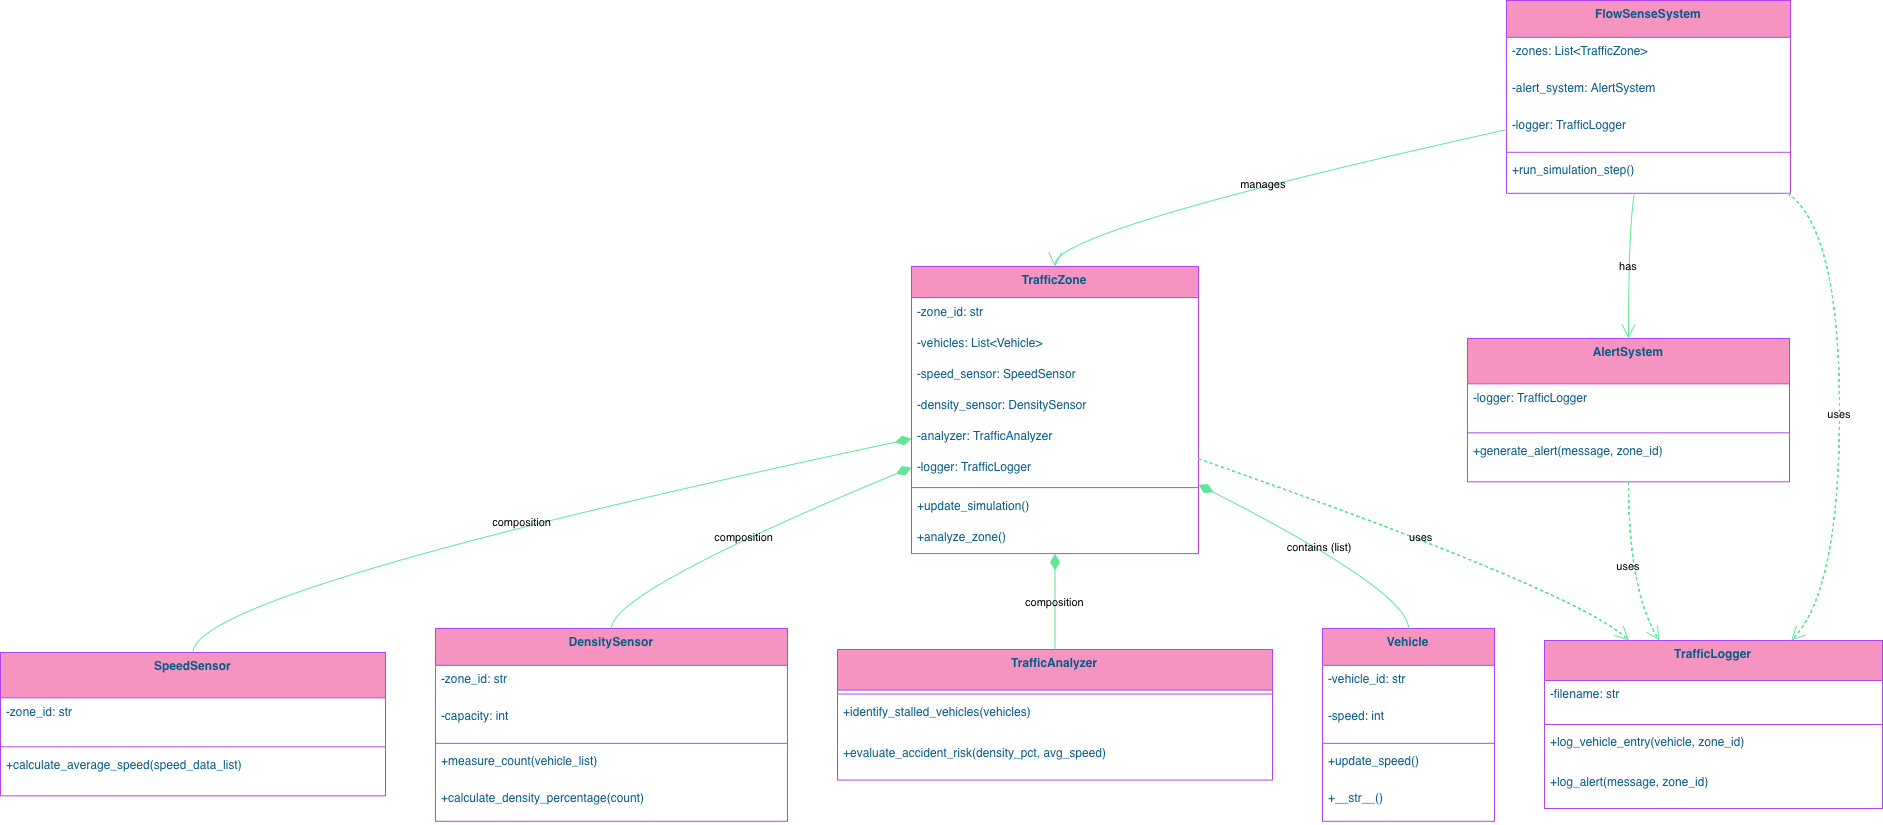

The diagram above was exported from draw.io. Its source (the exported page's mxGraphModel, read from the mxfile embedded in the PNG):
<mxGraphModel dx="1678" dy="1121" grid="1" gridSize="10" guides="1" tooltips="1" connect="1" arrows="1" fold="1" page="1" pageScale="1" pageWidth="827" pageHeight="1169" background="light-dark(#FFFFFF,#FFFFFF)" math="0" shadow="0">
  <root>
    <mxCell id="0" />
    <mxCell id="1" parent="0" />
    <mxCell id="2" parent="1" style="swimlane;fontStyle=1;align=center;verticalAlign=top;childLayout=stackLayout;horizontal=1;startSize=36.8;horizontalStack=0;resizeParent=1;resizeParentMax=0;resizeLast=0;collapsible=0;marginBottom=0;labelBackgroundColor=none;fillColor=#F694C1;strokeColor=#AF45ED;fontColor=#095C86;" value="FlowSenseSystem" vertex="1">
      <mxGeometry height="192.8" width="284" x="1514" y="8" as="geometry" />
    </mxCell>
    <mxCell id="3" parent="2" style="text;strokeColor=none;fillColor=none;align=left;verticalAlign=top;spacingLeft=4;spacingRight=4;overflow=hidden;rotatable=0;points=[[0,0.5],[1,0.5]];portConstraint=eastwest;labelBackgroundColor=none;fontColor=#095C86;" value="-zones: List&lt;TrafficZone&gt;" vertex="1">
      <mxGeometry height="37" width="284" y="36.8" as="geometry" />
    </mxCell>
    <mxCell id="4" parent="2" style="text;strokeColor=none;fillColor=none;align=left;verticalAlign=top;spacingLeft=4;spacingRight=4;overflow=hidden;rotatable=0;points=[[0,0.5],[1,0.5]];portConstraint=eastwest;labelBackgroundColor=none;fontColor=#095C86;" value="-alert_system: AlertSystem" vertex="1">
      <mxGeometry height="37" width="284" y="73.8" as="geometry" />
    </mxCell>
    <mxCell id="5" parent="2" style="text;strokeColor=none;fillColor=none;align=left;verticalAlign=top;spacingLeft=4;spacingRight=4;overflow=hidden;rotatable=0;points=[[0,0.5],[1,0.5]];portConstraint=eastwest;labelBackgroundColor=none;fontColor=#095C86;" value="-logger: TrafficLogger" vertex="1">
      <mxGeometry height="37" width="284" y="110.8" as="geometry" />
    </mxCell>
    <mxCell id="6" parent="2" style="line;strokeWidth=1;fillColor=none;align=left;verticalAlign=middle;spacingTop=-1;spacingLeft=3;spacingRight=3;rotatable=0;labelPosition=right;points=[];portConstraint=eastwest;strokeColor=#AF45ED;labelBackgroundColor=none;fontColor=#095C86;" vertex="1">
      <mxGeometry height="8" width="284" y="147.8" as="geometry" />
    </mxCell>
    <mxCell id="7" parent="2" style="text;strokeColor=none;fillColor=none;align=left;verticalAlign=top;spacingLeft=4;spacingRight=4;overflow=hidden;rotatable=0;points=[[0,0.5],[1,0.5]];portConstraint=eastwest;labelBackgroundColor=none;fontColor=#095C86;" value="+run_simulation_step()" vertex="1">
      <mxGeometry height="37" width="284" y="155.8" as="geometry" />
    </mxCell>
    <mxCell id="8" parent="1" style="swimlane;fontStyle=1;align=center;verticalAlign=top;childLayout=stackLayout;horizontal=1;startSize=31.11111111111111;horizontalStack=0;resizeParent=1;resizeParentMax=0;resizeLast=0;collapsible=0;marginBottom=0;labelBackgroundColor=none;fillColor=#F694C1;strokeColor=#AF45ED;fontColor=#095C86;" value="TrafficZone" vertex="1">
      <mxGeometry height="287.1111111111111" width="287" x="919" y="274" as="geometry" />
    </mxCell>
    <mxCell id="9" parent="8" style="text;strokeColor=none;fillColor=none;align=left;verticalAlign=top;spacingLeft=4;spacingRight=4;overflow=hidden;rotatable=0;points=[[0,0.5],[1,0.5]];portConstraint=eastwest;labelBackgroundColor=none;fontColor=#095C86;" value="-zone_id: str" vertex="1">
      <mxGeometry height="31" width="287" y="31.11111111111111" as="geometry" />
    </mxCell>
    <mxCell id="10" parent="8" style="text;strokeColor=none;fillColor=none;align=left;verticalAlign=top;spacingLeft=4;spacingRight=4;overflow=hidden;rotatable=0;points=[[0,0.5],[1,0.5]];portConstraint=eastwest;labelBackgroundColor=none;fontColor=#095C86;" value="-vehicles: List&lt;Vehicle&gt;" vertex="1">
      <mxGeometry height="31" width="287" y="62.111111111111114" as="geometry" />
    </mxCell>
    <mxCell id="11" parent="8" style="text;strokeColor=none;fillColor=none;align=left;verticalAlign=top;spacingLeft=4;spacingRight=4;overflow=hidden;rotatable=0;points=[[0,0.5],[1,0.5]];portConstraint=eastwest;labelBackgroundColor=none;fontColor=#095C86;" value="-speed_sensor: SpeedSensor" vertex="1">
      <mxGeometry height="31" width="287" y="93.11111111111111" as="geometry" />
    </mxCell>
    <mxCell id="12" parent="8" style="text;strokeColor=none;fillColor=none;align=left;verticalAlign=top;spacingLeft=4;spacingRight=4;overflow=hidden;rotatable=0;points=[[0,0.5],[1,0.5]];portConstraint=eastwest;labelBackgroundColor=none;fontColor=#095C86;" value="-density_sensor: DensitySensor" vertex="1">
      <mxGeometry height="31" width="287" y="124.11111111111111" as="geometry" />
    </mxCell>
    <mxCell id="13" parent="8" style="text;strokeColor=none;fillColor=none;align=left;verticalAlign=top;spacingLeft=4;spacingRight=4;overflow=hidden;rotatable=0;points=[[0,0.5],[1,0.5]];portConstraint=eastwest;labelBackgroundColor=none;fontColor=#095C86;" value="-analyzer: TrafficAnalyzer" vertex="1">
      <mxGeometry height="31" width="287" y="155.11111111111111" as="geometry" />
    </mxCell>
    <mxCell id="14" parent="8" style="text;strokeColor=none;fillColor=none;align=left;verticalAlign=top;spacingLeft=4;spacingRight=4;overflow=hidden;rotatable=0;points=[[0,0.5],[1,0.5]];portConstraint=eastwest;labelBackgroundColor=none;fontColor=#095C86;" value="-logger: TrafficLogger" vertex="1">
      <mxGeometry height="31" width="287" y="186.11111111111111" as="geometry" />
    </mxCell>
    <mxCell id="15" parent="8" style="line;strokeWidth=1;fillColor=none;align=left;verticalAlign=middle;spacingTop=-1;spacingLeft=3;spacingRight=3;rotatable=0;labelPosition=right;points=[];portConstraint=eastwest;strokeColor=#AF45ED;labelBackgroundColor=none;fontColor=#095C86;" vertex="1">
      <mxGeometry height="8" width="287" y="217.11111111111111" as="geometry" />
    </mxCell>
    <mxCell id="16" parent="8" style="text;strokeColor=none;fillColor=none;align=left;verticalAlign=top;spacingLeft=4;spacingRight=4;overflow=hidden;rotatable=0;points=[[0,0.5],[1,0.5]];portConstraint=eastwest;labelBackgroundColor=none;fontColor=#095C86;" value="+update_simulation()" vertex="1">
      <mxGeometry height="31" width="287" y="225.11111111111111" as="geometry" />
    </mxCell>
    <mxCell id="17" parent="8" style="text;strokeColor=none;fillColor=none;align=left;verticalAlign=top;spacingLeft=4;spacingRight=4;overflow=hidden;rotatable=0;points=[[0,0.5],[1,0.5]];portConstraint=eastwest;labelBackgroundColor=none;fontColor=#095C86;" value="+analyze_zone()" vertex="1">
      <mxGeometry height="31" width="287" y="256.1111111111111" as="geometry" />
    </mxCell>
    <mxCell id="18" parent="1" style="swimlane;fontStyle=1;align=center;verticalAlign=top;childLayout=stackLayout;horizontal=1;startSize=40.57142857142857;horizontalStack=0;resizeParent=1;resizeParentMax=0;resizeLast=0;collapsible=0;marginBottom=0;labelBackgroundColor=none;fillColor=#F694C1;strokeColor=#AF45ED;fontColor=#095C86;" value="TrafficAnalyzer" vertex="1">
      <mxGeometry height="130.57142857142856" width="435" x="845" y="657" as="geometry" />
    </mxCell>
    <mxCell id="19" parent="18" style="line;strokeWidth=1;fillColor=none;align=left;verticalAlign=middle;spacingTop=-1;spacingLeft=3;spacingRight=3;rotatable=0;labelPosition=right;points=[];portConstraint=eastwest;strokeColor=#AF45ED;labelBackgroundColor=none;fontColor=#095C86;" vertex="1">
      <mxGeometry height="8" width="435" y="40.57142857142857" as="geometry" />
    </mxCell>
    <mxCell id="20" parent="18" style="text;strokeColor=none;fillColor=none;align=left;verticalAlign=top;spacingLeft=4;spacingRight=4;overflow=hidden;rotatable=0;points=[[0,0.5],[1,0.5]];portConstraint=eastwest;labelBackgroundColor=none;fontColor=#095C86;" value="+identify_stalled_vehicles(vehicles)" vertex="1">
      <mxGeometry height="41" width="435" y="48.57142857142857" as="geometry" />
    </mxCell>
    <mxCell id="21" parent="18" style="text;strokeColor=none;fillColor=none;align=left;verticalAlign=top;spacingLeft=4;spacingRight=4;overflow=hidden;rotatable=0;points=[[0,0.5],[1,0.5]];portConstraint=eastwest;labelBackgroundColor=none;fontColor=#095C86;" value="+evaluate_accident_risk(density_pct, avg_speed)" vertex="1">
      <mxGeometry height="41" width="435" y="89.57142857142857" as="geometry" />
    </mxCell>
    <mxCell id="22" parent="1" style="swimlane;fontStyle=1;align=center;verticalAlign=top;childLayout=stackLayout;horizontal=1;startSize=45.333333333333336;horizontalStack=0;resizeParent=1;resizeParentMax=0;resizeLast=0;collapsible=0;marginBottom=0;labelBackgroundColor=none;fillColor=#F694C1;strokeColor=#AF45ED;fontColor=#095C86;" value="SpeedSensor" vertex="1">
      <mxGeometry height="143.33333333333334" width="385" x="8" y="660" as="geometry" />
    </mxCell>
    <mxCell id="23" parent="22" style="text;strokeColor=none;fillColor=none;align=left;verticalAlign=top;spacingLeft=4;spacingRight=4;overflow=hidden;rotatable=0;points=[[0,0.5],[1,0.5]];portConstraint=eastwest;labelBackgroundColor=none;fontColor=#095C86;" value="-zone_id: str" vertex="1">
      <mxGeometry height="45" width="385" y="45.333333333333336" as="geometry" />
    </mxCell>
    <mxCell id="24" parent="22" style="line;strokeWidth=1;fillColor=none;align=left;verticalAlign=middle;spacingTop=-1;spacingLeft=3;spacingRight=3;rotatable=0;labelPosition=right;points=[];portConstraint=eastwest;strokeColor=#AF45ED;labelBackgroundColor=none;fontColor=#095C86;" vertex="1">
      <mxGeometry height="8" width="385" y="90.33333333333334" as="geometry" />
    </mxCell>
    <mxCell id="25" parent="22" style="text;strokeColor=none;fillColor=none;align=left;verticalAlign=top;spacingLeft=4;spacingRight=4;overflow=hidden;rotatable=0;points=[[0,0.5],[1,0.5]];portConstraint=eastwest;labelBackgroundColor=none;fontColor=#095C86;" value="+calculate_average_speed(speed_data_list)" vertex="1">
      <mxGeometry height="45" width="385" y="98.33333333333334" as="geometry" />
    </mxCell>
    <mxCell id="26" parent="1" style="swimlane;fontStyle=1;align=center;verticalAlign=top;childLayout=stackLayout;horizontal=1;startSize=36.8;horizontalStack=0;resizeParent=1;resizeParentMax=0;resizeLast=0;collapsible=0;marginBottom=0;labelBackgroundColor=none;fillColor=#F694C1;strokeColor=#AF45ED;fontColor=#095C86;" value="DensitySensor" vertex="1">
      <mxGeometry height="192.8" width="352" x="443" y="636" as="geometry" />
    </mxCell>
    <mxCell id="27" parent="26" style="text;strokeColor=none;fillColor=none;align=left;verticalAlign=top;spacingLeft=4;spacingRight=4;overflow=hidden;rotatable=0;points=[[0,0.5],[1,0.5]];portConstraint=eastwest;labelBackgroundColor=none;fontColor=#095C86;" value="-zone_id: str" vertex="1">
      <mxGeometry height="37" width="352" y="36.8" as="geometry" />
    </mxCell>
    <mxCell id="28" parent="26" style="text;strokeColor=none;fillColor=none;align=left;verticalAlign=top;spacingLeft=4;spacingRight=4;overflow=hidden;rotatable=0;points=[[0,0.5],[1,0.5]];portConstraint=eastwest;labelBackgroundColor=none;fontColor=#095C86;" value="-capacity: int" vertex="1">
      <mxGeometry height="37" width="352" y="73.8" as="geometry" />
    </mxCell>
    <mxCell id="29" parent="26" style="line;strokeWidth=1;fillColor=none;align=left;verticalAlign=middle;spacingTop=-1;spacingLeft=3;spacingRight=3;rotatable=0;labelPosition=right;points=[];portConstraint=eastwest;strokeColor=#AF45ED;labelBackgroundColor=none;fontColor=#095C86;" vertex="1">
      <mxGeometry height="8" width="352" y="110.8" as="geometry" />
    </mxCell>
    <mxCell id="30" parent="26" style="text;strokeColor=none;fillColor=none;align=left;verticalAlign=top;spacingLeft=4;spacingRight=4;overflow=hidden;rotatable=0;points=[[0,0.5],[1,0.5]];portConstraint=eastwest;labelBackgroundColor=none;fontColor=#095C86;" value="+measure_count(vehicle_list)" vertex="1">
      <mxGeometry height="37" width="352" y="118.8" as="geometry" />
    </mxCell>
    <mxCell id="31" parent="26" style="text;strokeColor=none;fillColor=none;align=left;verticalAlign=top;spacingLeft=4;spacingRight=4;overflow=hidden;rotatable=0;points=[[0,0.5],[1,0.5]];portConstraint=eastwest;labelBackgroundColor=none;fontColor=#095C86;" value="+calculate_density_percentage(count)" vertex="1">
      <mxGeometry height="37" width="352" y="155.8" as="geometry" />
    </mxCell>
    <mxCell id="32" parent="1" style="swimlane;fontStyle=1;align=center;verticalAlign=top;childLayout=stackLayout;horizontal=1;startSize=36.8;horizontalStack=0;resizeParent=1;resizeParentMax=0;resizeLast=0;collapsible=0;marginBottom=0;labelBackgroundColor=none;fillColor=#F694C1;strokeColor=#AF45ED;fontColor=#095C86;" value="Vehicle" vertex="1">
      <mxGeometry height="192.8" width="172" x="1330" y="636" as="geometry" />
    </mxCell>
    <mxCell id="33" parent="32" style="text;strokeColor=none;fillColor=none;align=left;verticalAlign=top;spacingLeft=4;spacingRight=4;overflow=hidden;rotatable=0;points=[[0,0.5],[1,0.5]];portConstraint=eastwest;labelBackgroundColor=none;fontColor=#095C86;" value="-vehicle_id: str" vertex="1">
      <mxGeometry height="37" width="172" y="36.8" as="geometry" />
    </mxCell>
    <mxCell id="34" parent="32" style="text;strokeColor=none;fillColor=none;align=left;verticalAlign=top;spacingLeft=4;spacingRight=4;overflow=hidden;rotatable=0;points=[[0,0.5],[1,0.5]];portConstraint=eastwest;labelBackgroundColor=none;fontColor=#095C86;" value="-speed: int" vertex="1">
      <mxGeometry height="37" width="172" y="73.8" as="geometry" />
    </mxCell>
    <mxCell id="35" parent="32" style="line;strokeWidth=1;fillColor=none;align=left;verticalAlign=middle;spacingTop=-1;spacingLeft=3;spacingRight=3;rotatable=0;labelPosition=right;points=[];portConstraint=eastwest;strokeColor=#AF45ED;labelBackgroundColor=none;fontColor=#095C86;" vertex="1">
      <mxGeometry height="8" width="172" y="110.8" as="geometry" />
    </mxCell>
    <mxCell id="36" parent="32" style="text;strokeColor=none;fillColor=none;align=left;verticalAlign=top;spacingLeft=4;spacingRight=4;overflow=hidden;rotatable=0;points=[[0,0.5],[1,0.5]];portConstraint=eastwest;labelBackgroundColor=none;fontColor=#095C86;" value="+update_speed()" vertex="1">
      <mxGeometry height="37" width="172" y="118.8" as="geometry" />
    </mxCell>
    <mxCell id="37" parent="32" style="text;strokeColor=none;fillColor=none;align=left;verticalAlign=top;spacingLeft=4;spacingRight=4;overflow=hidden;rotatable=0;points=[[0,0.5],[1,0.5]];portConstraint=eastwest;labelBackgroundColor=none;fontColor=#095C86;" value="+__str__()" vertex="1">
      <mxGeometry height="37" width="172" y="155.8" as="geometry" />
    </mxCell>
    <mxCell id="38" parent="1" style="swimlane;fontStyle=1;align=center;verticalAlign=top;childLayout=stackLayout;horizontal=1;startSize=45.333333333333336;horizontalStack=0;resizeParent=1;resizeParentMax=0;resizeLast=0;collapsible=0;marginBottom=0;labelBackgroundColor=none;fillColor=#F694C1;strokeColor=#AF45ED;fontColor=#095C86;" value="AlertSystem" vertex="1">
      <mxGeometry height="143.33333333333334" width="322" x="1475" y="346" as="geometry" />
    </mxCell>
    <mxCell id="39" parent="38" style="text;strokeColor=none;fillColor=none;align=left;verticalAlign=top;spacingLeft=4;spacingRight=4;overflow=hidden;rotatable=0;points=[[0,0.5],[1,0.5]];portConstraint=eastwest;labelBackgroundColor=none;fontColor=#095C86;" value="-logger: TrafficLogger" vertex="1">
      <mxGeometry height="45" width="322" y="45.333333333333336" as="geometry" />
    </mxCell>
    <mxCell id="40" parent="38" style="line;strokeWidth=1;fillColor=none;align=left;verticalAlign=middle;spacingTop=-1;spacingLeft=3;spacingRight=3;rotatable=0;labelPosition=right;points=[];portConstraint=eastwest;strokeColor=#AF45ED;labelBackgroundColor=none;fontColor=#095C86;" vertex="1">
      <mxGeometry height="8" width="322" y="90.33333333333334" as="geometry" />
    </mxCell>
    <mxCell id="41" parent="38" style="text;strokeColor=none;fillColor=none;align=left;verticalAlign=top;spacingLeft=4;spacingRight=4;overflow=hidden;rotatable=0;points=[[0,0.5],[1,0.5]];portConstraint=eastwest;labelBackgroundColor=none;fontColor=#095C86;" value="+generate_alert(message, zone_id)" vertex="1">
      <mxGeometry height="45" width="322" y="98.33333333333334" as="geometry" />
    </mxCell>
    <mxCell id="42" parent="1" style="swimlane;fontStyle=1;align=center;verticalAlign=top;childLayout=stackLayout;horizontal=1;startSize=40;horizontalStack=0;resizeParent=1;resizeParentMax=0;resizeLast=0;collapsible=0;marginBottom=0;labelBackgroundColor=none;fillColor=#F694C1;strokeColor=#AF45ED;fontColor=#095C86;" value="TrafficLogger" vertex="1">
      <mxGeometry height="168" width="338" x="1552" y="648" as="geometry" />
    </mxCell>
    <mxCell id="43" parent="42" style="text;strokeColor=none;fillColor=none;align=left;verticalAlign=top;spacingLeft=4;spacingRight=4;overflow=hidden;rotatable=0;points=[[0,0.5],[1,0.5]];portConstraint=eastwest;labelBackgroundColor=none;fontColor=#095C86;" value="-filename: str" vertex="1">
      <mxGeometry height="40" width="338" y="40" as="geometry" />
    </mxCell>
    <mxCell id="44" parent="42" style="line;strokeWidth=1;fillColor=none;align=left;verticalAlign=middle;spacingTop=-1;spacingLeft=3;spacingRight=3;rotatable=0;labelPosition=right;points=[];portConstraint=eastwest;strokeColor=#AF45ED;labelBackgroundColor=none;fontColor=#095C86;" vertex="1">
      <mxGeometry height="8" width="338" y="80" as="geometry" />
    </mxCell>
    <mxCell id="45" parent="42" style="text;strokeColor=none;fillColor=none;align=left;verticalAlign=top;spacingLeft=4;spacingRight=4;overflow=hidden;rotatable=0;points=[[0,0.5],[1,0.5]];portConstraint=eastwest;labelBackgroundColor=none;fontColor=#095C86;" value="+log_vehicle_entry(vehicle, zone_id)" vertex="1">
      <mxGeometry height="40" width="338" y="88" as="geometry" />
    </mxCell>
    <mxCell id="46" parent="42" style="text;strokeColor=none;fillColor=none;align=left;verticalAlign=top;spacingLeft=4;spacingRight=4;overflow=hidden;rotatable=0;points=[[0,0.5],[1,0.5]];portConstraint=eastwest;labelBackgroundColor=none;fontColor=#095C86;" value="+log_alert(message, zone_id)" vertex="1">
      <mxGeometry height="40" width="338" y="128" as="geometry" />
    </mxCell>
    <mxCell id="47" edge="1" parent="1" source="2" style="curved=1;startArrow=none;endArrow=open;endSize=12;exitX=0;exitY=0.67;entryX=0.5;entryY=0;labelBackgroundColor=none;strokeColor=#60E696;fontColor=default;" target="8" value="manages">
      <mxGeometry relative="1" as="geometry">
        <Array as="points">
          <mxPoint x="1063" y="237" />
        </Array>
      </mxGeometry>
    </mxCell>
    <mxCell id="48" edge="1" parent="1" source="2" style="curved=1;startArrow=none;endArrow=open;endSize=12;exitX=0.45;exitY=1;entryX=0.5;entryY=0;labelBackgroundColor=none;strokeColor=#60E696;fontColor=default;" target="38" value="has">
      <mxGeometry relative="1" as="geometry">
        <Array as="points">
          <mxPoint x="1636" y="237" />
        </Array>
      </mxGeometry>
    </mxCell>
    <mxCell id="49" edge="1" parent="1" source="2" style="curved=1;dashed=1;startArrow=none;endArrow=open;endSize=12;exitX=0.99;exitY=1;entryX=0.73;entryY=0;labelBackgroundColor=none;strokeColor=#60E696;fontColor=default;" target="42" value="uses">
      <mxGeometry relative="1" as="geometry">
        <Array as="points">
          <mxPoint x="1847" y="237" />
          <mxPoint x="1847" y="599" />
        </Array>
      </mxGeometry>
    </mxCell>
    <mxCell id="50" edge="1" parent="1" source="8" style="curved=1;startArrow=diamondThin;startSize=14;startFill=1;endArrow=none;exitX=0;exitY=0.6;entryX=0.5;entryY=0;labelBackgroundColor=none;strokeColor=#60E696;fontColor=default;" target="22" value="composition">
      <mxGeometry relative="1" as="geometry">
        <Array as="points">
          <mxPoint x="201" y="599" />
        </Array>
      </mxGeometry>
    </mxCell>
    <mxCell id="51" edge="1" parent="1" source="8" style="curved=1;startArrow=diamondThin;startSize=14;startFill=1;endArrow=none;exitX=0;exitY=0.7;entryX=0.5;entryY=0;labelBackgroundColor=none;strokeColor=#60E696;fontColor=default;" target="26" value="composition">
      <mxGeometry relative="1" as="geometry">
        <Array as="points">
          <mxPoint x="619" y="599" />
        </Array>
      </mxGeometry>
    </mxCell>
    <mxCell id="52" edge="1" parent="1" source="8" style="curved=1;startArrow=diamondThin;startSize=14;startFill=1;endArrow=none;exitX=0.5;exitY=1;entryX=0.5;entryY=0;labelBackgroundColor=none;strokeColor=#60E696;fontColor=default;" target="18" value="composition">
      <mxGeometry relative="1" as="geometry">
        <Array as="points" />
      </mxGeometry>
    </mxCell>
    <mxCell id="53" edge="1" parent="1" source="8" style="curved=1;startArrow=diamondThin;startSize=14;startFill=1;endArrow=none;exitX=1;exitY=0.76;entryX=0.5;entryY=0;labelBackgroundColor=none;strokeColor=#60E696;fontColor=default;" target="32" value="contains (list)">
      <mxGeometry relative="1" as="geometry">
        <Array as="points">
          <mxPoint x="1416" y="599" />
        </Array>
      </mxGeometry>
    </mxCell>
    <mxCell id="54" edge="1" parent="1" source="8" style="curved=1;dashed=1;startArrow=none;endArrow=open;endSize=12;exitX=1;exitY=0.67;entryX=0.25;entryY=0;labelBackgroundColor=none;strokeColor=#60E696;fontColor=default;" target="42" value="uses">
      <mxGeometry relative="1" as="geometry">
        <Array as="points">
          <mxPoint x="1585" y="599" />
        </Array>
      </mxGeometry>
    </mxCell>
    <mxCell id="55" edge="1" parent="1" source="38" style="curved=1;dashed=1;startArrow=none;endArrow=open;endSize=12;exitX=0.5;exitY=1;entryX=0.34;entryY=0;labelBackgroundColor=none;strokeColor=#60E696;fontColor=default;" target="42" value="uses">
      <mxGeometry relative="1" as="geometry">
        <Array as="points">
          <mxPoint x="1636" y="599" />
        </Array>
      </mxGeometry>
    </mxCell>
  </root>
</mxGraphModel>